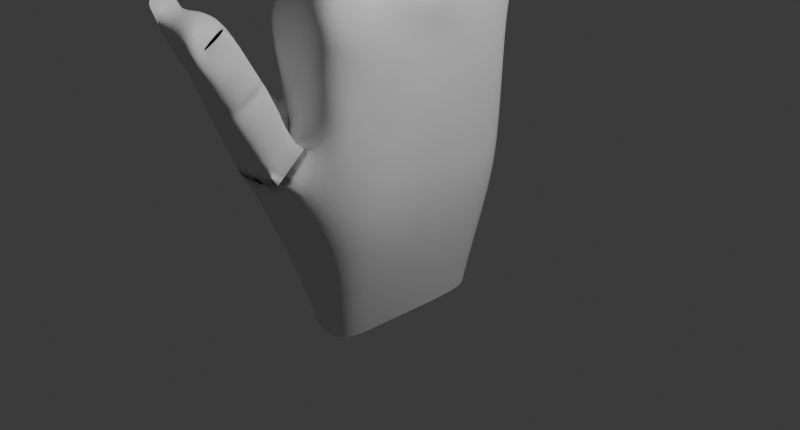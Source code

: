 # Source: Hand1.blend  (saved by Blender 4.5.90; exported with 4.5.12 LTS)
import bpy
from mathutils import Matrix  # noqa: F401  (used for matrix-valued properties, if any)

bpy.ops.wm.read_factory_settings(use_empty=True)
scene = bpy.context.scene
scene.name = 'Scene'

# ---- collections
col_collection = bpy.data.collections.new('Collection'); scene.collection.children.link(col_collection)

# ---- materials (node trees are filled in below, after node groups)
mat_material = bpy.data.materials.new('Material')
mat_material.alpha_threshold = 0.0
mat_material.roughness = 0.5
mat_material.line_color = (0.0, 0.0, 0.0, 1.0)

# ---- material node trees
mat_material.use_nodes = True; mat_material.node_tree.nodes.clear()
_N = mat_material.node_tree.nodes; _L = mat_material.node_tree.links
n0 = _N.new('ShaderNodeOutputMaterial'); n0.name = 'Material Output'; n0.location = (200, 100)
n1 = _N.new('ShaderNodeBsdfPrincipled'); n1.name = 'Principled BSDF'; n1.location = (-200, 100)
n1.inputs[3].default_value = 1.45
_L.new(n1.outputs[0], n0.inputs[0])
n0.is_active_output = True

# ---- world
world_world = bpy.data.worlds.new('World'); scene.world = world_world
world_world.use_nodes = True; world_world.node_tree.nodes.clear()
_N = world_world.node_tree.nodes; _L = world_world.node_tree.links
n0 = _N.new('ShaderNodeOutputWorld'); n0.name = 'World Output'; n0.location = (200, 100)
n1 = _N.new('ShaderNodeBackground'); n1.name = 'Background'; n1.location = (-200, 100)
n1.inputs[0].default_value = (0.05088, 0.05088, 0.05088, 1.0)
_L.new(n1.outputs[0], n0.inputs[0])
n0.is_active_output = True
world_world.color = (0.05088, 0.05088, 0.05088)
world_world.sun_shadow_jitter_overblur = 0.0

# ---- cameras
cam_camera = bpy.data.cameras.new('Camera')
cam_camera.clip_end = 100.0
cam_camera.ortho_scale = 7.314

# ---- lights
light_light = bpy.data.lights.new('Light', 'POINT')
light_light.energy = 1000.0
light_light.shadow_soft_size = 0.1

# ---- meshes
me_cube = bpy.data.meshes.new('Cube')
me_cube.from_pydata([(1.378, 1.261, 1.161), (1.226, 1.194, -1.111), (1.294, -1.206, 1.111), (1.42, -1.109, -1.157), (-1.204, 1.21, 1.055), (-1.233, 1.072, -1.136), (-1.36, -1.321, 1.11), (-1.219, -1.411, -1.214), (-1.563, 0.5162, -1.102), (-1.565, -0.09624, -1.183), (-1.57, -0.7133, -1.196), (1.556, 0.624, 1.156), (1.79, -0.02675, 1.212), (1.453, -0.6456, 1.195), (-1.061, -0.6187, 1.235), (-1.289, -0.008148, 1.235), (-1.283, 0.6073, 1.221), (1.722, -0.5945, -1.14), (1.403, 0.01145, -1.16), (1.386, 0.6105, -1.142), (1.286, 1.308, 0.676), (1.135, 1.34, 0.03865), (1.151, 1.303, -0.4247), (-1.391, -1.136, -0.5101), (-1.29, -1.223, 0.3486), (-1.332, -1.336, 0.589), (1.204, -1.163, 0.5797), (1.654, -1.106, -0.004908), (1.427, -1.123, -0.5935), (-1.145, 1.291, 0.5848), (-1.103, 1.289, 0.004185), (-1.307, 1.255, -0.4936), (1.401, 0.5533, 0.6342), (1.262, 0.6315, 0.01953), (1.263, 0.6299, -0.5642), (1.316, -0.0299, 0.6404), (1.426, 0.01045, 0.03866), (1.426, 0.01357, -0.5757), (1.689, -0.6296, 0.6058), (1.4, -0.6124, 0.02534), (1.676, -0.6136, -0.5716), (-1.484, -0.7354, 0.5761), (-1.577, -0.7277, 0.03933), (-1.59, -0.7344, -0.6101), (-1.492, -0.04144, 0.689), (-1.584, -0.07025, 0.07248), (-1.659, -0.07143, -0.5429), (-1.471, 0.5887, 0.6485), (-1.555, 0.5629, 0.05269), (-1.631, 0.5145, -0.5403), (-0.2021, 1.162, -1.145), (-0.02378, -1.258, 1.095), (0.0516, -1.159, -1.146), (-0.1733, 1.241, 1.153), (0.07393, 0.6133, 1.219), (-0.1069, 0.01028, 1.191), (0.2301, -0.6536, 1.29), (-0.1405, 1.181, -0.549), (-0.1445, 1.177, 0.03166), (-0.1115, 1.27, 0.6198), (0.005006, -1.18, 0.02855), (-0.007499, -1.19, 0.6134), (0.5052, 0.8317, -2.237), (0.5462, -0.8956, -2.317), (-1.49, 0.8554, -2.194), (-1.753, -0.799, -2.188), (-1.865, 0.5171, -2.186), (-1.875, -0.03788, -2.184), (-1.885, -0.6572, -2.215), (0.6495, -0.4565, -2.292), (0.7231, 0.1693, -2.3), (0.7486, 0.7671, -2.293), (-0.5878, 0.9087, -2.254), (-0.5925, -0.9645, -2.288), (0.202, -0.6734, 1.308), (-0.8341, -0.7609, 1.324), (-0.8348, -1.158, 1.306), (-0.0348, -1.282, 1.308), (1.091, -1.11, 1.368), (1.124, -0.7242, 1.395), (-0.3229, -0.7934, 3.786), (-0.6379, -0.8588, 3.818), (-0.63, -1.21, 3.803), (-0.2843, -1.31, 3.76), (0.6802, -1.201, 3.61), (0.6856, -0.821, 3.626), (-0.07246, -0.7246, 3.077), (-0.0703, -0.7273, 3.007), (-0.06987, -0.7193, 3.045), (-0.8193, -0.8157, 3.024), (-0.8189, -0.8132, 3.061), (-0.7063, -0.8053, 3.032), (0.6271, -0.8056, 3.056), (0.8975, -0.778, 3.021), (0.5168, -0.7962, 3.041), (-0.07385, -1.294, 3.065), (-0.07174, -1.287, 2.994), (-0.07214, -1.296, 3.032), (0.9294, -1.176, 3.005), (0.6444, -1.198, 3.042), (0.6908, -1.192, 3.023), (-0.8185, -1.169, 3.012), (-0.8179, -1.173, 3.049), (-0.7056, -1.18, 3.019), (-0.06389, -0.6703, 2.368), (-0.04463, -0.6484, 2.263), (-0.04233, -0.6918, 2.309), (-0.8229, -0.7843, 2.279), (-0.8005, -0.7966, 2.355), (-0.7152, -0.7943, 2.305), (0.9888, -0.7478, 2.364), (0.8796, -0.7595, 2.259), (0.7839, -0.7546, 2.315), (-0.06999, -1.31, 2.329), (-0.05028, -1.298, 2.235), (-0.09045, -1.257, 2.275), (0.9113, -1.156, 2.248), (0.8775, -1.157, 2.353), (0.6721, -1.163, 2.305), (-0.8241, -1.161, 2.257), (-0.8006, -1.153, 2.335), (-0.7339, -1.162, 2.313), (-0.06056, -1.295, 3.206), (-0.07896, -1.262, 3.152), (0.7793, -1.19, 3.215), (0.65, -1.203, 3.149), (-0.8257, -1.167, 3.172), (-0.6073, -1.185, 3.24), (-0.6016, -0.8256, 3.256), (-0.8207, -0.8373, 3.185), (0.7564, -0.7934, 3.172), (0.7852, -0.7908, 3.231), (-0.05801, -0.7359, 3.175), (-0.04553, -0.738, 3.23), (-0.9472, -0.8444, 3.917), (-0.9518, -1.165, 3.904), (-0.8956, -1.131, 3.324), (-0.8915, -0.8227, 3.337), (-0.6749, -0.8909, 3.912), (-0.6739, -1.189, 3.902), (-0.8981, -0.8889, 4.01), (-0.9036, -1.19, 3.997), (0.2977, -0.02833, 1.245), (-0.8655, -0.1029, 1.311), (-0.8318, -0.4805, 1.337), (0.03919, -0.5678, 1.331), (1.042, -0.5695, 1.392), (1.034, -0.1342, 1.387), (-0.1794, -0.0289, 4.024), (-0.6791, -0.1182, 4.045), (-0.7732, -0.4807, 4.056), (-0.1805, -0.5696, 4.018), (0.7041, -0.5283, 3.833), (0.7037, -0.1313, 3.834), (-0.04971, -0.004443, 3.139), (-0.04751, -0.01003, 3.065), (-0.04724, -0.0001921, 3.104), (-0.8257, -0.1416, 3.078), (-0.8253, -0.1375, 3.117), (-0.7077, -0.1301, 3.087), (0.7172, -0.09009, 3.121), (0.9029, -0.1219, 3.077), (0.6026, -0.08147, 3.102), (-0.0571, -0.5754, 3.148), (-0.05493, -0.5708, 3.075), (-0.05459, -0.579, 3.114), (0.9032, -0.5425, 3.078), (0.7174, -0.5047, 3.122), (0.6037, -0.5133, 3.102), (-0.8344, -0.4489, 3.088), (-0.8334, -0.4517, 3.126), (-0.7162, -0.4596, 3.097), (-0.04373, 0.02525, 2.404), (-0.03498, 0.03037, 2.256), (-0.01137, -0.04935, 2.331), (-0.8129, -0.1046, 2.277), (-0.8089, -0.1074, 2.396), (-0.7152, -0.1311, 2.339), (0.9085, -0.1272, 2.386), (1.033, -0.1346, 2.298), (0.6405, -0.09363, 2.341), (-0.03706, -0.5909, 2.405), (-0.03674, -0.5955, 2.27), (-0.05103, -0.5727, 2.344), (1.035, -0.5585, 2.298), (0.9085, -0.5464, 2.387), (0.6404, -0.5115, 2.342), (-0.8064, -0.4419, 2.292), (-0.8066, -0.4395, 2.396), (-0.7178, -0.4408, 2.345), (-0.02915, -0.6073, 3.298), (-0.04066, -0.6049, 3.24), (0.8592, -0.5334, 3.295), (0.7263, -0.5041, 3.232), (-0.8274, -0.4764, 3.256), (-0.6011, -0.4843, 3.33), (-0.6009, -0.1103, 3.331), (-0.832, -0.1107, 3.256), (0.7259, -0.0893, 3.232), (0.8589, -0.1171, 3.296), (-0.04606, 0.02446, 3.24), (-0.03457, 0.02429, 3.3), (-1.067, -0.1323, 4.053), (-1.067, -0.4667, 4.053), (-0.915, -0.4579, 3.389), (-0.915, -0.1365, 3.39), (-0.7645, -0.1376, 4.091), (-0.7645, -0.4517, 4.09), (-1.006, -0.1424, 4.175), (-1.006, -0.4549, 4.176), (-0.006782, 0.6297, 1.359), (-0.7549, 0.5155, 1.351), (-0.7775, 0.1779, 1.368), (0.002754, 0.05751, 1.369), (1.061, 0.09585, 1.374), (1.183, 0.4845, 1.357), (-0.04576, 0.6325, 3.709), (-0.4421, 0.5362, 3.725), (-0.4209, 0.2121, 3.725), (-0.04609, 0.1301, 3.712), (0.7617, 0.1628, 3.539), (0.7608, 0.5313, 3.533), (-0.02638, 0.6721, 3.018), (-0.02555, 0.6657, 2.95), (-0.02471, 0.6755, 2.986), (-0.7475, 0.5436, 2.965), (-0.7465, 0.5481, 3.001), (-0.6383, 0.5543, 2.973), (0.6866, 0.5649, 2.993), (0.8714, 0.534, 2.949), (0.5798, 0.5728, 2.977), (-0.02177, 0.0967, 3.028), (-0.02091, 0.0999, 2.96), (-0.02001, 0.09287, 2.996), (0.8722, 0.1435, 2.956), (0.6873, 0.1806, 3.001), (0.5814, 0.1721, 2.983), (-0.7444, 0.2134, 2.971), (-0.7431, 0.2114, 3.007), (-0.635, 0.2037, 2.979), (-0.0467, 0.6713, 2.317), (-0.0157, 0.6887, 2.22), (0.004073, 0.6659, 2.294), (-0.7452, 0.5605, 2.237), (-0.7398, 0.561, 2.348), (-0.657, 0.5605, 2.299), (0.8643, 0.5185, 2.308), (1.084, 0.5119, 2.208), (0.6015, 0.5499, 2.27), (-0.02761, 0.08861, 2.333), (-0.001957, 0.08438, 2.231), (-0.006112, 0.1052, 2.311), (1.083, 0.1159, 2.22), (0.8649, 0.1295, 2.315), (0.6021, 0.1623, 2.278), (-0.7203, 0.2118, 2.26), (-0.7212, 0.2179, 2.361), (-0.6384, 0.2158, 2.312), (-0.003336, 0.09433, 3.164), (-0.01604, 0.09589, 3.112), (0.8484, 0.1523, 3.157), (0.6979, 0.1828, 3.103), (-0.7458, 0.2151, 3.126), (-0.533, 0.2022, 3.192), (-0.5368, 0.5647, 3.188), (-0.7495, 0.5494, 3.121), (0.697, 0.5674, 3.097), (0.8475, 0.5392, 3.152), (-0.02064, 0.6746, 3.103), (-0.007896, 0.6755, 3.157), (-0.8641, 0.5359, 3.806), (-0.8638, 0.2261, 3.81), (-0.8224, 0.2276, 3.249), (-0.8264, 0.5412, 3.245), (-0.6771, 0.5241, 3.853), (-0.6765, 0.2355, 3.858), (-0.8017, 0.5292, 3.92), (-0.8016, 0.2377, 3.924), (0.1272, 1.247, 1.2), (-0.5239, 1.147, 1.207), (-0.5225, 0.7973, 1.22), (0.1498, 0.7268, 1.252), (1.138, 0.707, 1.213), (1.064, 1.053, 1.172), (0.182, 1.393, 3.099), (-0.1183, 1.33, 3.111), (-0.1169, 1.032, 3.136), (0.1841, 0.955, 3.133), (0.9012, 0.9626, 2.977), (0.8987, 1.283, 2.949), (0.2692, 1.356, 2.51), (0.2706, 1.344, 2.449), (0.2712, 1.354, 2.476), (-0.3605, 1.238, 2.468), (-0.3598, 1.244, 2.5), (-0.2657, 1.248, 2.475), (0.8915, 1.268, 2.491), (0.9465, 1.263, 2.449), (0.6477, 1.267, 2.621), (0.2725, 0.8654, 2.551), (0.2743, 0.864, 2.492), (0.2746, 0.8601, 2.525), (0.9487, 0.9206, 2.48), (0.8947, 0.938, 2.522), (0.6502, 0.9125, 2.653), (-0.3593, 0.9634, 2.493), (-0.3587, 0.9641, 2.525), (-0.2642, 0.9558, 2.502), (0.1033, 1.326, 2.037), (0.07544, 1.319, 1.902), (0.1174, 1.306, 1.987), (-0.5685, 1.229, 1.908), (-0.517, 1.217, 2.039), (-0.4453, 1.214, 1.998), (0.8025, 1.193, 2.033), (1.098, 1.135, 1.926), (0.6777, 1.199, 2.006), (0.1292, 0.8002, 2.088), (0.131, 0.7838, 1.967), (0.118, 0.8104, 2.038), (1.023, 0.7912, 1.958), (0.8046, 0.8553, 2.064), (0.6807, 0.8615, 2.035), (-0.4925, 0.8974, 1.99), (-0.4925, 0.9067, 2.071), (-0.4206, 0.902, 2.031), (0.2861, 0.872, 2.671), (0.1281, 0.8552, 2.766), (0.9826, 0.9293, 2.644), (0.9007, 0.946, 2.612), (-0.3621, 0.9742, 2.628), (-0.1777, 0.9677, 2.687), (-0.1796, 1.27, 2.661), (-0.3642, 1.253, 2.604), (0.8975, 1.281, 2.583), (0.9804, 1.267, 2.615), (0.2726, 1.362, 2.582), (0.283, 1.366, 2.628), (-0.4784, 1.297, 3.201), (-0.4764, 1.027, 3.225), (-0.4316, 0.9934, 2.735), (-0.4334, 1.253, 2.712), (-0.3211, 1.273, 3.248), (-0.319, 1.022, 3.271), (-0.4256, 1.299, 3.3), (-0.4232, 1.044, 3.323), (-1.247, -1.654, -0.4078), (-1.861, -1.594, -0.4425), (-2.056, -1.236, -0.1668), (-0.9279, -1.156, 0.2542), (-0.09864, -1.326, -0.1963), (0.3033, -1.249, -0.139), (0.5944, -1.616, -0.3569), (-0.2423, -1.643, -0.4107), (-0.7272, -2.465, 1.194), (-1.044, -2.469, 1.328), (-1.485, -2.076, 1.272), (-0.7291, -1.945, 1.342), (-0.2028, -1.921, 1.126), (0.1316, -1.961, 1.094), (0.1085, -2.298, 0.9007), (0.1358, -2.42, 1.159), (0.2692, -1.62, 0.5855), (0.2477, -1.543, 0.4297), (-0.05645, -1.624, 0.5204), (-0.1778, -1.509, 0.4475), (-0.1188, -1.615, 0.5929), (-0.1567, -1.545, 0.5404), (-1.169, -1.574, 0.6054), (-1.391, -1.414, 0.5073), (-1.344, -1.525, 0.5463), (-1.979, -1.611, 0.4215), (-1.924, -1.683, 0.5782), (-1.954, -1.65, 0.5034), (-1.957, -1.905, 0.4812), (-2.013, -1.836, 0.323), (-1.987, -1.872, 0.4064), (-1.368, -1.97, 0.2598), (-1.323, -2.021, 0.4313), (-1.347, -2.008, 0.3467), (0.5024, -2.041, 0.4195), (0.5388, -1.977, 0.2251), (0.4741, -2.011, 0.3445), (-0.4452, -1.971, 0.2389), (-0.3847, -2.042, 0.3991), (-0.4131, -2.009, 0.3243), (0.2589, -1.803, 0.8544), (0.1673, -1.725, 0.6944), (0.5523, -2.093, 0.5567), (0.6597, -2.189, 0.6888), (-0.01708, -1.778, 0.862), (-0.1387, -1.671, 0.724), (-1.079, -1.68, 0.909), (-1.346, -1.592, 0.7673), (-1.526, -1.887, 0.877), (-1.875, -1.741, 0.7103), (-1.419, -2.049, 0.7964), (-1.91, -1.965, 0.6119), (-0.8175, -2.195, 0.6941), (-1.261, -2.1, 0.5552), (-0.2305, -2.189, 0.6722), (-0.3058, -2.17, 0.4847), (-1.045, -2.474, 1.332), (-1.588, -2.174, 1.448), (-1.61, -1.951, 0.9716), (-1.637, -2.117, 0.8916), (-1.159, -2.238, 0.834), (-1.588, -2.295, 1.285), (-1.653, -2.189, 1.464), (-1.785, -1.96, 0.976), (-1.639, -2.128, 0.9125), (-1.166, -2.248, 0.853), (-0.7244, -0.9996, 2.31), (-0.763, 0.3456, 1.362), (-0.8307, -0.3033, 3.084), (-0.6341, 0.3674, 2.979), (-0.8235, -0.9962, 2.267), (-1.185, -0.9707, 1.222), (-0.7156, -0.3076, 2.343), (-1.176, -0.3131, 1.234), (-0.7463, 0.3647, 2.969), (-1.289, 0.3327, 1.226), (-0.2617, 1.112, 2.489), (-0.8087, -0.3078, 2.286), (-0.95, -1.024, 3.909), (-0.6448, 0.3594, 2.307), (-0.3599, 1.107, 2.481), (-0.894, -1.015, 3.331), (-0.7307, 0.3569, 2.251), (-1.068, -0.2972, 4.053), (-0.4325, 1.063, 2.014), (-0.9152, -0.3013, 3.392), (-0.5052, 1.063, 2.056), (-0.5277, 1.052, 1.951), (-0.6025, -1.021, 3.244), (-0.8638, 0.3718, 3.808), (-0.8234, -1.014, 3.18), (-0.36, 1.109, 2.509), (-0.8242, 0.3662, 3.249), (-0.5234, 0.9874, 1.212), (-0.5987, -0.3023, 3.327), (-0.4772, 1.165, 3.212), (-0.9001, -1.027, 4.005), (-0.8292, -0.3023, 3.257), (-0.4325, 1.125, 2.725), (-0.729, 0.3579, 2.356), (-0.5325, 0.372, 3.188), (-1.005, -0.2967, 4.176), (-0.7475, 0.3665, 3.125), (-1.249, 0.9423, 1.099), (-0.7456, 0.365, 3.001), (-0.8335, -0.9776, 1.313), (-0.8192, -1.011, 3.05), (-0.1764, 1.132, 2.671), (-0.8014, 0.3745, 3.923), (-0.7034, -1.014, 3.028), (-0.3633, 1.119, 2.618), (-0.8193, -1.011, 3.018), (-0.8444, -0.314, 1.328), (-0.8076, -0.3074, 2.396), (-0.8305, -0.3032, 3.118), (-0.4276, 1.176, 3.31), (-0.71, -0.3033, 3.095), (-0.8006, -0.9983, 2.343), (-1.223, -0.9989, 0.8807), (-1.322, -0.3361, 0.9084), (-1.264, 0.9258, 0.9128), (-1.339, 0.3246, 0.9015), (0.9245, -0.9868, 2.356), (0.9153, -1.002, 3.016), (0.6871, 0.3567, 2.997), (0.8603, -0.2992, 3.296), (0.7184, -0.9844, 2.309), (-0.6781, 0.3732, 3.854), (1.083, 0.3423, 2.216), (0.7259, -0.2998, 3.232), (0.9091, -0.3021, 2.385), (0.6805, -1.018, 3.618), (0.9034, -0.2999, 3.081), (1.132, 0.3255, 1.364), (0.8918, 1.078, 2.51), (0.8496, 0.3602, 3.153), (0.8974, -0.9837, 2.253), (1.103, -0.9614, 1.378), (0.6971, 0.3588, 3.101), (0.8651, 0.3441, 2.31), (0.8721, 0.3563, 2.956), (1.453, 0.9392, 1.14), (0.9831, 1.091, 2.631), (1.033, -0.3023, 2.3), (-0.6348, -1.022, 3.811), (1.365, -0.9561, 1.149), (0.6768, 1.025, 2.019), (1.657, -0.3055, 1.202), (0.9497, 1.073, 2.468), (-0.3216, 1.159, 3.256), (1.628, 0.2964, 1.192), (1.037, -0.3055, 1.387), (-0.7256, -0.297, 4.05), (-0.3063, -1.021, 3.774), (-0.117, 1.145, 3.126), (0.1829, 1.144, 3.117), (1.072, 1.017, 1.94), (0.7023, -0.2977, 3.834), (0.599, 0.3431, 2.272), (-0.18, -0.2972, 4.02), (0.7592, 0.3672, 3.536), (0.5994, -0.3, 3.102), (0.577, 0.3568, 2.98), (-0.04609, 0.3705, 3.71), (-0.4307, 0.3708, 3.725), (0.898, 1.127, 2.963), (-0.4208, 1.167, 3.314), (0.6338, -1.004, 3.049), (-0.6762, -1.025, 3.907), (0.6374, -0.3027, 2.34), (0.608, -1.003, 3.029), (1.091, 0.934, 1.186), (0.7174, -0.3003, 3.121), (0.7833, -1.008, 3.223), (0.8035, 1.028, 2.048), (-0.766, -0.2968, 4.089), (0.8988, 1.088, 2.6), (0.7013, -1.006, 3.159), (1.448, -0.9515, 0.924), (1.42, 0.9259, 0.9066), (1.581, 0.2813, 0.9192), (1.419, -0.322, 0.9152), (1.54, -0.01927, 0.9148), (-1.324, -0.01367, 0.9074), (-0.1424, 1.266, 0.8139), (-1.172, 1.311, 0.8522), (1.318, 1.298, 0.9206), (-1.347, -1.328, 0.8636), (-0.01574, -1.225, 0.8579), (1.251, -1.185, 0.8566), (-1.022, -2.475, 1.408), (-1.029, -2.474, 1.338), (-1.572, -2.174, 1.455), (-1.637, -2.19, 1.47)], [], [(61, 534, 533, 25), (47, 466, 531, 29), (8, 5, 64, 66), (38, 524, 535, 26), (59, 530, 532, 20), (20, 532, 525, 32), (32, 526, 528, 35), (35, 528, 527, 38), (18, 17, 69, 70), (3, 52, 73, 63), (5, 50, 72, 64), (25, 533, 464, 41), (41, 465, 529, 44), (44, 529, 467, 47), (0, 53, 278, 283), (11, 54, 210, 215), (12, 55, 142, 147), (9, 46, 49, 8), (46, 45, 48, 49), (45, 44, 47, 48), (10, 43, 46, 9), (43, 42, 45, 46), (42, 41, 44, 45), (7, 23, 43, 10), (23, 24, 42, 43), (24, 25, 41, 42), (18, 37, 40, 17), (37, 36, 39, 40), (36, 35, 38, 39), (19, 34, 37, 18), (34, 33, 36, 37), (33, 32, 35, 36), (1, 22, 34, 19), (22, 21, 33, 34), (21, 20, 32, 33), (50, 57, 22, 1), (57, 58, 21, 22), (58, 59, 20, 21), (17, 40, 28, 3), (40, 39, 27, 28), (39, 38, 26, 27), (8, 49, 31, 5), (49, 48, 30, 31), (48, 47, 29, 30), (60, 61, 25, 24), (27, 26, 61, 60), (30, 29, 59, 58), (31, 30, 58, 57), (5, 31, 57, 50), (13, 493, 497, 146), (12, 496, 479, 214), (11, 487, 517, 282), (1, 19, 71, 62), (50, 1, 62, 72), (17, 3, 63, 69), (29, 531, 530, 59), (10, 9, 67, 68), (26, 535, 534, 61), (19, 18, 70, 71), (52, 7, 65, 73), (9, 8, 66, 67), (7, 10, 68, 65), (102, 103, 97, 95), (103, 101, 96, 97), (99, 100, 516, 513), (100, 98, 469, 516), (90, 91, 455, 452), (91, 89, 457, 455), (95, 97, 100, 99), (97, 96, 98, 100), (92, 94, 88, 86), (94, 93, 87, 88), (86, 88, 91, 90), (88, 87, 89, 91), (120, 121, 115, 113), (121, 119, 114, 115), (117, 118, 472, 468), (118, 116, 482, 472), (108, 109, 412, 463), (109, 107, 416, 412), (113, 115, 118, 117), (115, 114, 116, 118), (110, 112, 106, 104), (112, 111, 105, 106), (104, 106, 109, 108), (106, 105, 107, 109), (75, 107, 105, 74), (108, 89, 87, 104), (74, 105, 111, 79), (104, 87, 93, 110), (76, 119, 416, 451), (120, 101, 457, 463), (79, 111, 482, 483), (110, 93, 469, 468), (78, 116, 114, 77), (117, 98, 96, 113), (77, 114, 119, 76), (113, 96, 101, 120), (133, 132, 129, 128), (127, 126, 123, 122), (122, 123, 125, 124), (128, 129, 436, 434), (131, 130, 132, 133), (124, 125, 523, 519), (122, 83, 82, 127), (99, 125, 123, 95), (124, 84, 83, 122), (95, 123, 126, 102), (92, 130, 523, 513), (131, 85, 477, 519), (81, 128, 137, 134), (102, 126, 436, 452), (128, 81, 80, 133), (90, 129, 132, 86), (86, 132, 130, 92), (133, 80, 85, 131), (81, 490, 499, 80), (84, 477, 499, 83), (136, 135, 424, 427), (135, 82, 139, 141), (128, 434, 427, 137), (127, 82, 135, 136), (139, 514, 442, 141), (82, 490, 514, 139), (134, 424, 442, 140), (81, 134, 140, 138), (170, 171, 165, 163), (171, 169, 164, 165), (167, 168, 507, 518), (168, 166, 478, 507), (158, 159, 462, 460), (159, 157, 414, 462), (163, 165, 168, 167), (165, 164, 166, 168), (160, 162, 156, 154), (162, 161, 155, 156), (154, 156, 159, 158), (156, 155, 157, 159), (188, 189, 183, 181), (189, 187, 182, 183), (185, 186, 515, 476), (186, 184, 489, 515), (176, 177, 418, 459), (177, 175, 423, 418), (181, 183, 186, 185), (183, 182, 184, 186), (178, 180, 174, 172), (180, 179, 173, 174), (172, 174, 177, 176), (174, 173, 175, 177), (143, 175, 173, 142), (176, 157, 155, 172), (142, 173, 179, 147), (172, 155, 161, 178), (144, 187, 423, 458), (188, 169, 414, 459), (147, 179, 489, 497), (178, 161, 478, 476), (146, 184, 182, 145), (185, 166, 164, 181), (145, 182, 187, 144), (181, 164, 169, 188), (201, 200, 197, 196), (195, 194, 191, 190), (190, 191, 193, 192), (196, 197, 443, 440), (199, 198, 200, 201), (192, 193, 475, 471), (190, 151, 150, 195), (167, 193, 191, 163), (192, 152, 151, 190), (163, 191, 194, 170), (160, 198, 475, 518), (199, 153, 503, 471), (149, 196, 205, 202), (170, 194, 443, 460), (196, 149, 148, 201), (158, 197, 200, 154), (154, 200, 198, 160), (201, 148, 153, 199), (149, 498, 505, 148), (152, 503, 505, 151), (204, 203, 429, 431), (203, 150, 207, 209), (196, 440, 431, 205), (195, 150, 203, 204), (207, 521, 447, 209), (150, 498, 521, 207), (202, 429, 447, 208), (149, 202, 208, 206), (238, 239, 233, 231), (239, 237, 232, 233), (235, 236, 508, 470), (236, 234, 486, 508), (226, 227, 415, 450), (227, 225, 420, 415), (231, 233, 236, 235), (233, 232, 234, 236), (228, 230, 224, 222), (230, 229, 223, 224), (222, 224, 227, 226), (224, 223, 225, 227), (256, 257, 251, 249), (257, 255, 250, 251), (253, 254, 504, 485), (254, 252, 474, 504), (244, 245, 425, 445), (245, 243, 428, 425), (249, 251, 254, 253), (251, 250, 252, 254), (246, 248, 242, 240), (248, 247, 241, 242), (240, 242, 245, 244), (242, 241, 243, 245), (211, 243, 241, 210), (244, 225, 223, 240), (210, 241, 247, 215), (240, 223, 229, 246), (212, 255, 428, 413), (256, 237, 420, 445), (215, 247, 474, 479), (246, 229, 486, 485), (214, 252, 250, 213), (253, 234, 232, 249), (213, 250, 255, 212), (249, 232, 237, 256), (269, 268, 265, 264), (263, 262, 259, 258), (258, 259, 261, 260), (264, 265, 448, 446), (267, 266, 268, 269), (260, 261, 484, 481), (258, 219, 218, 263), (235, 261, 259, 231), (260, 220, 219, 258), (231, 259, 262, 238), (228, 266, 484, 470), (267, 221, 506, 481), (217, 264, 273, 270), (238, 262, 448, 450), (264, 217, 216, 269), (226, 265, 268, 222), (222, 268, 266, 228), (269, 216, 221, 267), (217, 510, 509, 216), (220, 506, 509, 219), (272, 271, 435, 438), (271, 218, 275, 277), (264, 446, 438, 273), (263, 218, 271, 272), (275, 473, 454, 277), (218, 510, 473, 275), (270, 435, 454, 276), (217, 270, 276, 274), (306, 307, 301, 299), (307, 305, 300, 301), (303, 304, 298, 296, 480), (304, 302, 494, 297, 298), (294, 295, 422, 437), (295, 293, 426, 422), (299, 301, 304, 303), (301, 300, 302, 304), (296, 298, 292, 290), (298, 297, 291, 292), (290, 292, 295, 294), (292, 291, 293, 295), (324, 325, 319, 317), (325, 323, 318, 319), (321, 322, 492, 520), (322, 320, 502, 492), (312, 313, 430, 432), (313, 311, 433, 430), (317, 319, 322, 321), (319, 318, 320, 322), (314, 316, 310, 308), (316, 315, 309, 310), (308, 310, 313, 312), (310, 309, 311, 313), (279, 311, 309, 278), (312, 293, 291, 308), (278, 309, 315, 283), (308, 291, 297, 314), (280, 323, 433, 439), (324, 305, 426, 432), (283, 315, 502, 517), (314, 297, 494, 520), (282, 320, 318, 281), (321, 302, 300, 317), (281, 318, 323, 280), (317, 300, 305, 324), (337, 336, 333, 332), (331, 330, 327, 326), (326, 327, 329, 328), (332, 333, 456, 453), (335, 334, 336, 337), (328, 329, 522, 488), (326, 287, 286, 331), (303, 329, 327, 299), (328, 288, 287, 326), (299, 327, 330, 306), (296, 334, 522, 480), (335, 289, 511, 488), (285, 332, 341, 338), (306, 330, 456, 437), (332, 285, 284, 337), (294, 333, 336, 290), (290, 336, 334, 296), (337, 284, 289, 335), (285, 500, 501, 284), (288, 511, 501, 287), (340, 339, 441, 444), (339, 286, 343, 345), (332, 453, 444, 341), (331, 286, 339, 340), (343, 495, 512, 345), (286, 500, 495, 343), (338, 441, 461, 344), (285, 338, 344, 342), (2, 491, 483, 78), (51, 2, 78, 77), (6, 51, 77, 76), (14, 417, 451, 75), (56, 14, 75, 74), (13, 56, 74, 79), (55, 15, 61, 142), (15, 419, 458, 143), (143, 15, 55, 142), (14, 56, 145, 144), (56, 13, 146, 145), (54, 16, 211, 210), (16, 421, 413, 211), (55, 212, 15, 143), (214, 213, 142, 12), (53, 4, 279, 278), (4, 449, 439, 279), (211, 281, 280, 16), (11, 282, 210, 215), (384, 380, 382, 385), (385, 382, 381, 383), (378, 384, 385, 379), (379, 385, 383, 377), (372, 374, 376, 373), (373, 376, 375, 371), (366, 368, 370, 367), (367, 370, 369, 365), (380, 362, 364, 382), (382, 364, 363, 381), (374, 378, 379, 376), (376, 379, 377, 375), (368, 372, 373, 370), (370, 373, 371, 369), (362, 366, 367, 364), (364, 367, 365, 363), (386, 389, 360, 359), (350, 351, 363, 365), (390, 386, 359, 358), (351, 352, 381, 363), (392, 390, 358, 357), (349, 350, 365, 369), (348, 349, 369, 371), (394, 392, 357, 356), (356, 354, 402, 403), (347, 348, 371, 375), (346, 347, 375, 377), (396, 394, 404, 405), (400, 398, 354, 361), (353, 346, 377, 383), (389, 400, 361, 360), (352, 353, 383, 381), (380, 384, 401, 388), (388, 401, 400, 389), (384, 378, 399, 401), (401, 399, 398, 400), (378, 374, 397, 399), (399, 397, 396, 398), (374, 372, 395, 397), (397, 395, 394, 396), (372, 368, 393, 395), (395, 393, 392, 394), (368, 366, 391, 393), (393, 391, 390, 392), (366, 362, 387, 391), (391, 387, 386, 390), (362, 380, 388, 387), (387, 388, 389, 386), (354, 398, 406, 402), (361, 354, 356, 357), (357, 358, 360, 361), (404, 403, 408, 409), (402, 406, 411, 355), (405, 404, 409, 410), (398, 396, 405, 406), (394, 356, 403, 404), (410, 409, 408, 407), (411, 410, 407, 355), (407, 408, 355), (355, 408, 539, 536), (406, 405, 410, 411), (353, 346, 52, 3), (346, 347, 7, 52), (347, 348, 23, 7), (348, 349, 24, 23), (349, 350, 60, 24), (350, 351, 27, 60), (351, 352, 28, 27), (352, 353, 3, 28), (353, 349, 348, 347, 346), (460, 462, 171, 170), (462, 414, 169, 171), (446, 448, 262, 263), (445, 425, 257, 256), (461, 441, 339, 345, 512), (425, 428, 255, 257), (439, 433, 311, 279), (438, 435, 270, 273), (432, 426, 293, 312), (434, 436, 126, 127), (451, 417, 6, 76), (460, 443, 197, 158), (452, 455, 103, 102), (455, 457, 101, 103), (458, 419, 14, 144), (459, 418, 189, 188), (454, 435, 271, 277), (418, 423, 187, 189), (415, 420, 237, 239), (413, 428, 243, 211), (431, 429, 202, 205), (445, 420, 225, 244), (453, 456, 330, 331), (413, 421, 15, 212), (431, 440, 195, 204), (437, 422, 307, 306), (444, 453, 331, 340), (422, 426, 305, 307), (439, 449, 16, 280), (463, 412, 121, 120), (447, 429, 203, 209), (412, 416, 119, 121), (458, 423, 175, 143), (427, 424, 134, 137), (459, 414, 157, 176), (438, 446, 263, 272), (427, 434, 127, 136), (41, 464, 417, 14), (450, 415, 239, 238), (419, 465, 41, 14), (449, 466, 47, 16), (47, 467, 421, 16), (432, 430, 325, 324), (442, 424, 135, 141), (430, 433, 323, 325), (452, 436, 129, 90), (451, 416, 107, 75), (444, 441, 338, 341), (463, 457, 89, 108), (440, 443, 194, 195), (437, 456, 333, 294), (450, 448, 265, 226), (470, 508, 230, 228), (497, 489, 184, 146), (508, 486, 229, 230), (476, 478, 166, 185), (481, 484, 266, 267), (520, 492, 316, 314), (442, 514, 138, 140), (492, 502, 315, 316), (514, 490, 81, 138), (479, 496, 11, 215), (517, 487, 0, 283), (501, 500, 286, 287), (501, 511, 289, 284), (470, 484, 261, 235), (495, 500, 285, 342), (481, 506, 220, 260), (518, 507, 162, 160), (483, 482, 116, 78), (507, 478, 161, 162), (468, 469, 98, 117), (471, 475, 198, 199), (485, 504, 248, 246), (512, 495, 342, 344, 461), (504, 474, 247, 248), (468, 472, 112, 110), (509, 510, 218, 219), (483, 491, 13, 79), (518, 475, 193, 167), (471, 503, 152, 192), (513, 516, 94, 92), (517, 502, 320, 282), (516, 469, 93, 94), (520, 494, 302, 321), (519, 523, 130, 131), (476, 515, 180, 178), (454, 473, 274, 276), (515, 489, 179, 180), (473, 510, 217, 274), (497, 493, 12, 147), (505, 498, 150, 151), (505, 503, 153, 148), (513, 523, 125, 99), (519, 477, 84, 124), (509, 506, 221, 216), (479, 474, 252, 214), (485, 486, 234, 253), (488, 522, 334, 335), (491, 524, 38, 13), (447, 521, 206, 208), (472, 482, 111, 112), (521, 498, 149, 206), (32, 525, 487, 11), (496, 526, 32, 11), (499, 490, 82, 83), (38, 527, 493, 13), (499, 477, 85, 80), (480, 522, 329, 303), (488, 511, 288, 328), (527, 528, 12, 493), (528, 526, 496, 12), (529, 465, 419, 15), (467, 529, 15, 421), (530, 531, 4, 53), (525, 532, 0, 487), (532, 530, 53, 0), (531, 466, 449, 4), (534, 535, 2, 51), (533, 534, 51, 6), (464, 533, 6, 417), (535, 524, 491, 2), (538, 537, 536, 539), (403, 402, 537, 538), (402, 355, 536, 537), (408, 403, 538, 539)])
me_cube.polygons.foreach_set('use_smooth', [1, 1, 1, 1, 1, 1, 1, 1, 1, 1, 1, 1, 1, 1, 1, 1, 1, 1, 1, 1, 1, 1, 1, 1, 1, 1, 1, 1, 1, 1, 1, 1, 1, 1, 1, 1, 1, 1, 1, 1, 1, 1, 1, 1, 1, 1, 1, 1, 1, 1, 1, 1, 1, 1, 1, 1, 1, 1, 1, 1, 1, 1, 1, 1, 1, 1, 1, 1, 1, 1, 1, 1, 1, 1, 1, 1, 1, 1, 1, 1, 1, 1, 1, 1, 1, 1, 1, 1, 1, 1, 1, 1, 1, 1, 1, 1, 1, 1, 1, 1, 1, 1, 1, 1, 1, 1, 1, 1, 1, 1, 1, 1, 1, 1, 1, 1, 1, 1, 1, 1, 1, 1, 1, 1, 1, 1, 1, 1, 1, 1, 1, 1, 1, 1, 1, 1, 1, 1, 1, 1, 1, 1, 1, 1, 1, 1, 1, 1, 1, 1, 1, 1, 1, 1, 1, 1, 1, 1, 1, 1, 1, 1, 1, 1, 1, 1, 1, 1, 1, 1, 1, 1, 1, 1, 1, 1, 1, 1, 1, 1, 1, 1, 1, 1, 1, 1, 1, 1, 1, 1, 1, 1, 1, 1, 1, 1, 1, 1, 1, 1, 1, 1, 1, 1, 1, 1, 1, 1, 1, 1, 1, 1, 1, 1, 1, 1, 1, 1, 1, 1, 1, 1, 1, 1, 1, 1, 1, 1, 1, 1, 1, 1, 1, 1, 1, 1, 1, 1, 1, 1, 1, 1, 1, 1, 1, 1, 1, 1, 1, 1, 1, 1, 1, 1, 1, 1, 1, 1, 1, 1, 1, 1, 1, 1, 1, 1, 1, 1, 1, 1, 1, 1, 1, 1, 1, 1, 1, 1, 1, 1, 1, 1, 1, 1, 1, 1, 1, 1, 1, 1, 1, 1, 1, 1, 1, 1, 1, 1, 1, 1, 1, 1, 1, 1, 1, 1, 1, 1, 1, 1, 1, 1, 1, 1, 1, 1, 1, 1, 1, 1, 1, 1, 1, 1, 1, 1, 1, 1, 1, 1, 1, 1, 1, 1, 1, 1, 1, 1, 1, 1, 1, 1, 1, 1, 1, 1, 1, 1, 1, 1, 1, 1, 1, 1, 1, 1, 1, 1, 1, 1, 1, 1, 1, 1, 1, 1, 1, 1, 1, 1, 1, 1, 1, 1, 1, 1, 1, 1, 1, 1, 1, 1, 1, 1, 1, 1, 1, 1, 1, 1, 1, 1, 1, 1, 1, 1, 1, 1, 1, 1, 1, 1, 1, 1, 1, 1, 0, 1, 1, 1, 1, 1, 1, 1, 1, 1, 1, 1, 1, 1, 1, 1, 1, 1, 1, 1, 1, 1, 1, 1, 1, 1, 1, 1, 1, 1, 1, 1, 1, 1, 1, 1, 1, 1, 1, 1, 1, 1, 1, 1, 1, 1, 1, 1, 1, 1, 1, 1, 1, 1, 1, 1, 1, 1, 1, 1, 1, 1, 1, 1, 1, 1, 1, 1, 1, 1, 1, 1, 1, 1, 1, 1, 1, 1, 1, 1, 1, 1, 1, 1, 1, 1, 1, 1, 1, 1, 1, 1, 1, 1, 1, 1, 1, 1, 1, 1, 1, 1, 1, 1, 1, 1, 1, 1, 1, 1, 1, 1, 1, 1, 1, 1, 1, 1, 1, 1, 1, 1, 1, 1, 1, 1, 1])
_uv = me_cube.uv_layers.new(name='UVMap')
_uv.uv.foreach_set('vector', [0.5625, 0.875, 0.5943, 0.875, 0.5954, 1.0, 0.5625, 1.0, 0.5625, 0.1844, 0.6014, 0.2146, 0.5989, 0.25, 0.5625, 0.25, 0.375, 0.1844, 0.375, 0.25, 0.375, 0.25, 0.375, 0.1844, 0.5625, 0.6906, 0.5991, 0.7218, 0.595, 0.75, 0.5625, 0.75, 0.5625, 0.375, 0.5881, 0.375, 0.594, 0.5, 0.5625, 0.5, 0.5625, 0.5, 0.594, 0.5, 0.603, 0.5332, 0.5625, 0.5656, 0.5625, 0.5656, 0.6062, 0.5866, 0.592, 0.6281, 0.5625, 0.6281, 0.5625, 0.6281, 0.592, 0.6281, 0.5931, 0.6554, 0.5625, 0.6906, 0.375, 0.6281, 0.375, 0.6906, 0.375, 0.6906, 0.375, 0.6281, 0.375, 0.75, 0.375, 0.875, 0.375, 0.875, 0.375, 0.75, 0.375, 0.25, 0.375, 0.375, 0.375, 0.375, 0.375, 0.25, 0.5625, 0.0, 0.5954, 0.0, 0.6009, 0.03374, 0.5625, 0.0594, 0.5625, 0.0594, 0.5893, 0.09406, 0.5875, 0.1219, 0.5625, 0.1219, 0.5625, 0.1219, 0.5875, 0.1219, 0.5981, 0.1563, 0.5625, 0.1844, 0.625, 0.5, 0.625, 0.375, 0.0, 0.0, 0.0, 0.0, 0.625, 0.5656, 0.75, 0.5656, 0.0, 0.0, 0.0, 0.0, 0.625, 0.6281, 0.75, 0.6281, 0.0, 0.0, 0.0, 0.0, 0.375, 0.1219, 0.4375, 0.1219, 0.4375, 0.1844, 0.375, 0.1844, 0.4375, 0.1219, 0.5, 0.1219, 0.5, 0.1844, 0.4375, 0.1844, 0.5, 0.1219, 0.5625, 0.1219, 0.5625, 0.1844, 0.5, 0.1844, 0.375, 0.0594, 0.4375, 0.0594, 0.4375, 0.1219, 0.375, 0.1219, 0.4375, 0.0594, 0.5, 0.0594, 0.5, 0.1219, 0.4375, 0.1219, 0.5, 0.0594, 0.5625, 0.0594, 0.5625, 0.1219, 0.5, 0.1219, 0.375, 0.0, 0.4375, 0.0, 0.4375, 0.0594, 0.375, 0.0594, 0.4375, 0.0, 0.5, 0.0, 0.5, 0.0594, 0.4375, 0.0594, 0.5, 0.0, 0.5625, 0.0, 0.5625, 0.0594, 0.5, 0.0594, 0.375, 0.6281, 0.4375, 0.6281, 0.4375, 0.6906, 0.375, 0.6906, 0.4375, 0.6281, 0.5, 0.6281, 0.5, 0.6906, 0.4375, 0.6906, 0.5, 0.6281, 0.5625, 0.6281, 0.5625, 0.6906, 0.5, 0.6906, 0.375, 0.5656, 0.4375, 0.5656, 0.4375, 0.6281, 0.375, 0.6281, 0.4375, 0.5656, 0.5, 0.5656, 0.5, 0.6281, 0.4375, 0.6281, 0.5, 0.5656, 0.5625, 0.5656, 0.5625, 0.6281, 0.5, 0.6281, 0.375, 0.5, 0.4375, 0.5, 0.4375, 0.5656, 0.375, 0.5656, 0.4375, 0.5, 0.5, 0.5, 0.5, 0.5656, 0.4375, 0.5656, 0.5, 0.5, 0.5625, 0.5, 0.5625, 0.5656, 0.5, 0.5656, 0.375, 0.375, 0.4375, 0.375, 0.4375, 0.5, 0.375, 0.5, 0.4375, 0.375, 0.5, 0.375, 0.5, 0.5, 0.4375, 0.5, 0.5, 0.375, 0.5625, 0.375, 0.5625, 0.5, 0.5, 0.5, 0.375, 0.6906, 0.4375, 0.6906, 0.4375, 0.75, 0.375, 0.75, 0.4375, 0.6906, 0.5, 0.6906, 0.5, 0.75, 0.4375, 0.75, 0.5, 0.6906, 0.5625, 0.6906, 0.5625, 0.75, 0.5, 0.75, 0.375, 0.1844, 0.4375, 0.1844, 0.4375, 0.25, 0.375, 0.25, 0.4375, 0.1844, 0.5, 0.1844, 0.5, 0.25, 0.4375, 0.25, 0.5, 0.1844, 0.5625, 0.1844, 0.5625, 0.25, 0.5, 0.25, 0.5, 0.875, 0.5625, 0.875, 0.5625, 1.0, 0.5, 1.0, 0.5, 0.75, 0.5625, 0.75, 0.5625, 0.875, 0.5, 0.875, 0.5, 0.25, 0.5625, 0.25, 0.5625, 0.375, 0.5, 0.375, 0.4375, 0.25, 0.5, 0.25, 0.5, 0.375, 0.4375, 0.375, 0.375, 0.25, 0.4375, 0.25, 0.4375, 0.375, 0.375, 0.375, 0.625, 0.6906, 0.625, 0.6527, 0.0, 0.0, 0.0, 0.0, 0.625, 0.6281, 0.625, 0.584, 0.0, 0.0, 0.0, 0.0, 0.625, 0.5656, 0.625, 0.5295, 0.0, 0.0, 0.0, 0.0, 0.375, 0.5, 0.375, 0.5656, 0.375, 0.5656, 0.375, 0.5, 0.375, 0.375, 0.375, 0.5, 0.375, 0.5, 0.375, 0.375, 0.375, 0.6906, 0.375, 0.75, 0.375, 0.75, 0.375, 0.6906, 0.5625, 0.25, 0.5989, 0.25, 0.5881, 0.375, 0.5625, 0.375, 0.375, 0.0594, 0.375, 0.1219, 0.375, 0.1219, 0.375, 0.0594, 0.5625, 0.75, 0.595, 0.75, 0.5943, 0.875, 0.5625, 0.875, 0.375, 0.5656, 0.375, 0.6281, 0.375, 0.6281, 0.375, 0.5656, 0.375, 0.875, 0.375, 1.0, 0.375, 1.0, 0.375, 0.875, 0.375, 0.1219, 0.375, 0.1844, 0.375, 0.1844, 0.375, 0.1219, 0.375, 0.0, 0.375, 0.0594, 0.375, 0.0594, 0.375, 0.0, 0.0, 0.0, 0.0, 0.0, 0.0, 0.0, 0.0, 0.0, 0.0, 0.0, 0.0, 0.0, 0.0, 0.0, 0.0, 0.0, 0.0, 0.0, 0.0, 0.0, 0.0, 0.0, 0.0, 0.0, 0.0, 0.0, 0.0, 0.0, 0.0, 0.0, 0.0, 0.0, 0.0, 0.0, 0.0, 0.0, 0.0, 0.0, 0.0, 0.0, 0.0, 0.0, 0.0, 0.0, 0.0, 0.0, 0.0, 0.0, 0.0, 0.0, 0.0, 0.0, 0.0, 0.0, 0.0, 0.0, 0.0, 0.0, 0.0, 0.0, 0.0, 0.0, 0.0, 0.0, 0.0, 0.0, 0.0, 0.0, 0.0, 0.0, 0.0, 0.0, 0.0, 0.0, 0.0, 0.0, 0.0, 0.0, 0.0, 0.0, 0.0, 0.0, 0.0, 0.0, 0.0, 0.0, 0.0, 0.0, 0.0, 0.0, 0.0, 0.0, 0.0, 0.0, 0.0, 0.0, 0.0, 0.0, 0.0, 0.0, 0.0, 0.0, 0.0, 0.0, 0.0, 0.0, 0.0, 0.0, 0.0, 0.0, 0.0, 0.0, 0.0, 0.0, 0.0, 0.0, 0.0, 0.0, 0.0, 0.0, 0.0, 0.0, 0.0, 0.0, 0.0, 0.0, 0.0, 0.0, 0.0, 0.0, 0.0, 0.0, 0.0, 0.0, 0.0, 0.0, 0.0, 0.0, 0.0, 0.0, 0.0, 0.0, 0.0, 0.0, 0.0, 0.0, 0.0, 0.0, 0.0, 0.0, 0.0, 0.0, 0.0, 0.0, 0.0, 0.0, 0.0, 0.0, 0.0, 0.0, 0.0, 0.0, 0.0, 0.0, 0.0, 0.0, 0.0, 0.0, 0.0, 0.0, 0.0, 0.0, 0.0, 0.0, 0.0, 0.0, 0.0, 0.0, 0.0, 0.0, 0.0, 0.0, 0.0, 0.0, 0.0, 0.0, 0.0, 0.0, 0.0, 0.0, 0.0, 0.0, 0.0, 0.0, 0.0, 0.0, 0.0, 0.0, 0.0, 0.0, 0.0, 0.0, 0.0, 0.0, 0.0, 0.0, 0.0, 0.0, 0.0, 0.0, 0.0, 0.0, 0.0, 0.0, 0.0, 0.0, 0.0, 0.0, 0.0, 0.0, 0.0, 0.0, 0.0, 0.0, 0.0, 0.0, 0.0, 0.0, 0.0, 0.0, 0.0, 0.0, 0.0, 0.0, 0.0, 0.0, 0.0, 0.0, 0.0, 0.0, 0.0, 0.0, 0.0, 0.0, 0.0, 0.0, 0.0, 0.0, 0.0, 0.0, 0.0, 0.0, 0.0, 0.0, 0.0, 0.0, 0.0, 0.0, 0.0, 0.0, 0.0, 0.0, 0.0, 0.0, 0.0, 0.0, 0.0, 0.0, 0.0, 0.0, 0.0, 0.0, 0.0, 0.0, 0.0, 0.0, 0.0, 0.0, 0.0, 0.0, 0.0, 0.0, 0.0, 0.0, 0.0, 0.0, 0.0, 0.0, 0.0, 0.0, 0.0, 0.0, 0.0, 0.0, 0.0, 0.0, 0.0, 0.0, 0.0, 0.0, 0.0, 0.0, 0.0, 0.0, 0.0, 0.0, 0.0, 0.0, 0.0, 0.0, 0.0, 0.0, 0.0, 0.0, 0.0, 0.0, 0.0, 0.0, 0.0, 0.0, 0.0, 0.0, 0.0, 0.0, 0.0, 0.0, 0.0, 0.0, 0.0, 0.0, 0.0, 0.0, 0.0, 0.0, 0.0, 0.0, 0.0, 0.0, 0.0, 0.0, 0.0, 0.0, 0.0, 0.0, 0.0, 0.0, 0.0, 0.0, 0.0, 0.0, 0.0, 0.0, 0.0, 0.0, 0.0, 0.0, 0.0, 0.0, 0.0, 0.0, 0.0, 0.0, 0.0, 0.0, 0.0, 0.0, 0.0, 0.0, 0.0, 0.0, 0.0, 0.0, 0.0, 0.0, 0.0, 0.0, 0.0, 0.0, 0.0, 0.0, 0.0, 0.0, 0.0, 0.0, 0.0, 0.0, 0.0, 0.0, 0.0, 0.0, 0.0, 0.0, 0.0, 0.0, 0.0, 0.0, 0.0, 0.0, 0.0, 0.0, 0.0, 0.0, 0.0, 0.0, 0.0, 0.0, 0.0, 0.0, 0.0, 0.0, 0.0, 0.0, 0.0, 0.0, 0.0, 0.0, 0.0, 0.0, 0.0, 0.0, 0.0, 0.0, 0.0, 0.0, 0.0, 0.0, 0.0, 0.0, 0.0, 0.0, 0.0, 0.0, 0.0, 0.0, 0.0, 0.0, 0.0, 0.0, 0.0, 0.0, 0.0, 0.0, 0.0, 0.0, 0.0, 0.0, 0.0, 0.0, 0.0, 0.0, 0.0, 0.0, 0.0, 0.0, 0.0, 0.0, 0.0, 0.0, 0.0, 0.0, 0.0, 0.0, 0.0, 0.0, 0.0, 0.0, 0.0, 0.0, 0.0, 0.0, 0.0, 0.0, 0.0, 0.0, 0.0, 0.0, 0.0, 0.0, 0.0, 0.0, 0.0, 0.0, 0.0, 0.0, 0.0, 0.0, 0.0, 0.0, 0.0, 0.0, 0.0, 0.0, 0.0, 0.0, 0.0, 0.0, 0.0, 0.0, 0.0, 0.0, 0.0, 0.0, 0.0, 0.0, 0.0, 0.0, 0.0, 0.0, 0.0, 0.0, 0.0, 0.0, 0.0, 0.0, 0.0, 0.0, 0.0, 0.0, 0.0, 0.0, 0.0, 0.0, 0.0, 0.0, 0.0, 0.0, 0.0, 0.0, 0.0, 0.0, 0.0, 0.0, 0.0, 0.0, 0.0, 0.0, 0.0, 0.0, 0.0, 0.0, 0.0, 0.0, 0.0, 0.0, 0.0, 0.0, 0.0, 0.0, 0.0, 0.0, 0.0, 0.0, 0.0, 0.0, 0.0, 0.0, 0.0, 0.0, 0.0, 0.0, 0.0, 0.0, 0.0, 0.0, 0.0, 0.0, 0.0, 0.0, 0.0, 0.0, 0.0, 0.0, 0.0, 0.0, 0.0, 0.0, 0.0, 0.0, 0.0, 0.0, 0.0, 0.0, 0.0, 0.0, 0.0, 0.0, 0.0, 0.0, 0.0, 0.0, 0.0, 0.0, 0.0, 0.0, 0.0, 0.0, 0.0, 0.0, 0.0, 0.0, 0.0, 0.0, 0.0, 0.0, 0.0, 0.0, 0.0, 0.0, 0.0, 0.0, 0.0, 0.0, 0.0, 0.0, 0.0, 0.0, 0.0, 0.0, 0.0, 0.0, 0.0, 0.0, 0.0, 0.0, 0.0, 0.0, 0.0, 0.0, 0.0, 0.0, 0.0, 0.0, 0.0, 0.0, 0.0, 0.0, 0.0, 0.0, 0.0, 0.0, 0.0, 0.0, 0.0, 0.0, 0.0, 0.0, 0.0, 0.0, 0.0, 0.0, 0.0, 0.0, 0.0, 0.0, 0.0, 0.0, 0.0, 0.0, 0.0, 0.0, 0.0, 0.0, 0.0, 0.0, 0.0, 0.0, 0.0, 0.0, 0.0, 0.0, 0.0, 0.0, 0.0, 0.0, 0.0, 0.0, 0.0, 0.0, 0.0, 0.0, 0.0, 0.0, 0.0, 0.0, 0.0, 0.0, 0.0, 0.0, 0.0, 0.0, 0.0, 0.0, 0.0, 0.0, 0.0, 0.0, 0.0, 0.0, 0.0, 0.0, 0.0, 0.0, 0.0, 0.0, 0.0, 0.0, 0.0, 0.0, 0.0, 0.0, 0.0, 0.0, 0.0, 0.0, 0.0, 0.0, 0.0, 0.0, 0.0, 0.0, 0.0, 0.0, 0.0, 0.0, 0.0, 0.0, 0.0, 0.0, 0.0, 0.0, 0.0, 0.0, 0.0, 0.0, 0.0, 0.0, 0.0, 0.0, 0.0, 0.0, 0.0, 0.0, 0.0, 0.0, 0.0, 0.0, 0.0, 0.0, 0.0, 0.0, 0.0, 0.0, 0.0, 0.0, 0.0, 0.0, 0.0, 0.0, 0.0, 0.0, 0.0, 0.0, 0.0, 0.0, 0.0, 0.0, 0.0, 0.0, 0.0, 0.0, 0.0, 0.0, 0.0, 0.0, 0.0, 0.0, 0.0, 0.0, 0.0, 0.0, 0.0, 0.0, 0.0, 0.0, 0.0, 0.0, 0.0, 0.0, 0.0, 0.0, 0.0, 0.0, 0.0, 0.0, 0.0, 0.0, 0.0, 0.0, 0.0, 0.0, 0.0, 0.0, 0.0, 0.0, 0.0, 0.0, 0.0, 0.0, 0.0, 0.0, 0.0, 0.0, 0.0, 0.0, 0.0, 0.0, 0.0, 0.0, 0.0, 0.0, 0.0, 0.0, 0.0, 0.0, 0.0, 0.0, 0.0, 0.0, 0.0, 0.0, 0.0, 0.0, 0.0, 0.0, 0.0, 0.0, 0.0, 0.0, 0.0, 0.0, 0.0, 0.0, 0.0, 0.0, 0.0, 0.0, 0.0, 0.0, 0.0, 0.0, 0.0, 0.0, 0.0, 0.0, 0.0, 0.0, 0.0, 0.0, 0.0, 0.0, 0.0, 0.0, 0.0, 0.0, 0.0, 0.0, 0.0, 0.0, 0.0, 0.0, 0.0, 0.0, 0.0, 0.0, 0.0, 0.0, 0.0, 0.0, 0.0, 0.0, 0.0, 0.0, 0.0, 0.0, 0.0, 0.0, 0.0, 0.0, 0.0, 0.0, 0.0, 0.0, 0.0, 0.0, 0.0, 0.0, 0.0, 0.0, 0.0, 0.0, 0.0, 0.0, 0.0, 0.0, 0.0, 0.0, 0.0, 0.0, 0.0, 0.0, 0.0, 0.0, 0.0, 0.0, 0.0, 0.0, 0.0, 0.0, 0.0, 0.0, 0.0, 0.0, 0.0, 0.0, 0.0, 0.0, 0.0, 0.0, 0.0, 0.0, 0.0, 0.0, 0.0, 0.0, 0.0, 0.0, 0.0, 0.0, 0.0, 0.0, 0.0, 0.0, 0.0, 0.0, 0.0, 0.0, 0.0, 0.0, 0.0, 0.0, 0.0, 0.0, 0.0, 0.0, 0.0, 0.0, 0.0, 0.0, 0.0, 0.0, 0.0, 0.0, 0.0, 0.0, 0.0, 0.0, 0.0, 0.0, 0.0, 0.0, 0.0, 0.0, 0.0, 0.0, 0.0, 0.0, 0.0, 0.0, 0.0, 0.0, 0.0, 0.0, 0.0, 0.0, 0.0, 0.0, 0.0, 0.0, 0.0, 0.0, 0.0, 0.0, 0.0, 0.0, 0.0, 0.0, 0.0, 0.0, 0.0, 0.0, 0.0, 0.0, 0.0, 0.0, 0.0, 0.0, 0.0, 0.0, 0.0, 0.0, 0.0, 0.0, 0.0, 0.0, 0.0, 0.0, 0.0, 0.0, 0.0, 0.0, 0.0, 0.0, 0.0, 0.0, 0.0, 0.0, 0.0, 0.0, 0.0, 0.0, 0.0, 0.0, 0.0, 0.0, 0.0, 0.0, 0.0, 0.0, 0.0, 0.0, 0.0, 0.0, 0.0, 0.0, 0.0, 0.0, 0.0, 0.0, 0.0, 0.0, 0.0, 0.0, 0.0, 0.0, 0.0, 0.0, 0.0, 0.0, 0.0, 0.0, 0.0, 0.0, 0.0, 0.0, 0.0, 0.0, 0.0, 0.0, 0.0, 0.0, 0.0, 0.0, 0.0, 0.0, 0.0, 0.0, 0.0, 0.0, 0.0, 0.0, 0.0, 0.0, 0.0, 0.0, 0.0, 0.0, 0.0, 0.0, 0.0, 0.0, 0.0, 0.0, 0.0, 0.0, 0.0, 0.0, 0.0, 0.0, 0.0, 0.0, 0.0, 0.0, 0.0, 0.0, 0.0, 0.0, 0.0, 0.0, 0.0, 0.0, 0.0, 0.0, 0.0, 0.0, 0.0, 0.0, 0.0, 0.0, 0.0, 0.0, 0.0, 0.0, 0.0, 0.0, 0.0, 0.0, 0.0, 0.0, 0.0, 0.0, 0.0, 0.0, 0.0, 0.0, 0.0, 0.0, 0.0, 0.0, 0.0, 0.0, 0.0, 0.0, 0.0, 0.0, 0.0, 0.0, 0.0, 0.0, 0.0, 0.0, 0.0, 0.0, 0.0, 0.0, 0.0, 0.0, 0.0, 0.0, 0.0, 0.0, 0.0, 0.0, 0.0, 0.0, 0.0, 0.0, 0.0, 0.0, 0.0, 0.0, 0.0, 0.0, 0.0, 0.0, 0.0, 0.0, 0.0, 0.0, 0.0, 0.0, 0.0, 0.0, 0.0, 0.0, 0.0, 0.0, 0.0, 0.0, 0.0, 0.0, 0.0, 0.0, 0.0, 0.0, 0.0, 0.0, 0.0, 0.0, 0.0, 0.0, 0.0, 0.0, 0.0, 0.0, 0.0, 0.0, 0.0, 0.0, 0.0, 0.0, 0.0, 0.0, 0.0, 0.0, 0.0, 0.0, 0.0, 0.0, 0.0, 0.0, 0.0, 0.0, 0.0, 0.0, 0.0, 0.0, 0.0, 0.0, 0.0, 0.0, 0.0, 0.0, 0.0, 0.0, 0.0, 0.0, 0.0, 0.0, 0.0, 0.0, 0.0, 0.0, 0.0, 0.0, 0.0, 0.0, 0.0, 0.0, 0.0, 0.0, 0.0, 0.0, 0.0, 0.0, 0.0, 0.0, 0.0, 0.0, 0.0, 0.0, 0.0, 0.0, 0.0, 0.0, 0.0, 0.0, 0.0, 0.0, 0.0, 0.0, 0.0, 0.0, 0.0, 0.0, 0.0, 0.0, 0.0, 0.0, 0.0, 0.0, 0.0, 0.0, 0.0, 0.0, 0.0, 0.0, 0.0, 0.0, 0.0, 0.0, 0.0, 0.0, 0.0, 0.0, 0.0, 0.0, 0.0, 0.0, 0.0, 0.0, 0.0, 0.0, 0.0, 0.0, 0.0, 0.0, 0.0, 0.0, 0.0, 0.0, 0.0, 0.0, 0.0, 0.0, 0.0, 0.0, 0.0, 0.0, 0.0, 0.0, 0.0, 0.0, 0.0, 0.0, 0.0, 0.0, 0.0, 0.0, 0.0, 0.0, 0.0, 0.0, 0.0, 0.0, 0.0, 0.0, 0.0, 0.0, 0.0, 0.0, 0.0, 0.0, 0.0, 0.0, 0.0, 0.0, 0.0, 0.0, 0.0, 0.0, 0.0, 0.0, 0.0, 0.0, 0.0, 0.0, 0.0, 0.0, 0.0, 0.0, 0.0, 0.0, 0.0, 0.0, 0.0, 0.0, 0.0, 0.0, 0.0, 0.0, 0.0, 0.0, 0.0, 0.0, 0.0, 0.0, 0.0, 0.0, 0.0, 0.0, 0.0, 0.0, 0.0, 0.0, 0.0, 0.0, 0.0, 0.0, 0.0, 0.0, 0.0, 0.0, 0.0, 0.0, 0.0, 0.0, 0.0, 0.0, 0.0, 0.0, 0.0, 0.0, 0.0, 0.0, 0.0, 0.0, 0.0, 0.0, 0.0, 0.0, 0.0, 0.0, 0.0, 0.0, 0.0, 0.0, 0.0, 0.0, 0.0, 0.0, 0.0, 0.0, 0.0, 0.0, 0.0, 0.0, 0.0, 0.0, 0.0, 0.0, 0.0, 0.0, 0.0, 0.0, 0.0, 0.0, 0.0, 0.0, 0.0, 0.0, 0.0, 0.0, 0.0, 0.0, 0.0, 0.0, 0.0, 0.0, 0.0, 0.0, 0.0, 0.0, 0.0, 0.0, 0.0, 0.0, 0.0, 0.0, 0.0, 0.0, 0.0, 0.0, 0.0, 0.0, 0.0, 0.0, 0.0, 0.0, 0.0, 0.0, 0.0, 0.0, 0.0, 0.0, 0.0, 0.0, 0.0, 0.0, 0.0, 0.0, 0.0, 0.0, 0.0, 0.0, 0.0, 0.0, 0.0, 0.0, 0.0, 0.0, 0.0, 0.0, 0.0, 0.0, 0.0, 0.0, 0.0, 0.0, 0.0, 0.0, 0.0, 0.0, 0.0, 0.0, 0.0, 0.0, 0.0, 0.0, 0.0, 0.0, 0.0, 0.0, 0.0, 0.0, 0.0, 0.0, 0.0, 0.0, 0.0, 0.0, 0.0, 0.0, 0.0, 0.0, 0.0, 0.0, 0.0, 0.0, 0.0, 0.0, 0.0, 0.0, 0.0, 0.0, 0.0, 0.0, 0.0, 0.0, 0.0, 0.0, 0.0, 0.0, 0.0, 0.0, 0.0, 0.0, 0.0, 0.0, 0.0, 0.0, 0.0, 0.0, 0.0, 0.0, 0.0, 0.0, 0.0, 0.0, 0.0, 0.0, 0.0, 0.0, 0.0, 0.0, 0.0, 0.0, 0.0, 0.0, 0.0, 0.0, 0.0, 0.0, 0.0, 0.0, 0.0, 0.0, 0.0, 0.0, 0.0, 0.0, 0.0, 0.0, 0.0, 0.0, 0.0, 0.0, 0.0, 0.0, 0.0, 0.0, 0.0, 0.0, 0.0, 0.0, 0.0, 0.0, 0.0, 0.0, 0.0, 0.0, 0.0, 0.0, 0.0, 0.0, 0.0, 0.0, 0.0, 0.0, 0.0, 0.0, 0.0, 0.0, 0.0, 0.0, 0.0, 0.0, 0.0, 0.0, 0.0, 0.0, 0.0, 0.0, 0.0, 0.0, 0.0, 0.0, 0.0, 0.0, 0.0, 0.0, 0.0, 0.0, 0.0, 0.0, 0.0, 0.0, 0.0, 0.0, 0.0, 0.0, 0.0, 0.0, 0.0, 0.0, 0.0, 0.0, 0.0, 0.0, 0.0, 0.0, 0.0, 0.0, 0.0, 0.0, 0.0, 0.0, 0.0, 0.0, 0.0, 0.0, 0.0, 0.0, 0.0, 0.0, 0.0, 0.0, 0.0, 0.0, 0.0, 0.0, 0.0, 0.0, 0.0, 0.0, 0.0, 0.0, 0.0, 0.0, 0.0, 0.0, 0.0, 0.0, 0.0, 0.0, 0.0, 0.0, 0.0, 0.0, 0.0, 0.0, 0.0, 0.0, 0.0, 0.0, 0.0, 0.0, 0.0, 0.0, 0.0, 0.0, 0.0, 0.0, 0.0, 0.0, 0.0, 0.0, 0.0, 0.0, 0.0, 0.0, 0.0, 0.0, 0.0, 0.0, 0.0, 0.0, 0.0, 0.0, 0.0, 0.0, 0.0, 0.0, 0.0, 0.0, 0.0, 0.0, 0.0, 0.0, 0.0, 0.0, 0.0, 0.0, 0.0, 0.0, 0.0, 0.0, 0.0, 0.0, 0.0, 0.0, 0.0, 0.0, 0.0, 0.0, 0.0, 0.0, 0.0, 0.0, 0.0, 0.0, 0.0, 0.0, 0.0, 0.0, 0.0, 0.0, 0.0, 0.0, 0.0, 0.0, 0.0, 0.0, 0.0, 0.0, 0.0, 0.0, 0.0, 0.0, 0.0, 0.0, 0.0, 0.0, 0.0, 0.0, 0.0, 0.0, 0.0, 0.0, 0.0, 0.0, 0.0, 0.0, 0.0, 0.0, 0.0, 0.0, 0.0, 0.0, 0.0, 0.0, 0.0, 0.0, 0.0, 0.0, 0.0, 0.0, 0.0, 0.0, 0.0, 0.0, 0.0, 0.0, 0.0, 0.0, 0.0, 0.0, 0.0, 0.0, 0.0, 0.0, 0.0, 0.0, 0.0, 0.0, 0.0, 0.0, 0.0, 0.0, 0.0, 0.0, 0.0, 0.0, 0.0, 0.0, 0.0, 0.0, 0.0, 0.0, 0.0, 0.0, 0.0, 0.0, 0.0, 0.0, 0.0, 0.0, 0.0, 0.0, 0.0, 0.0, 0.0, 0.0, 0.0, 0.0, 0.0, 0.0, 0.0, 0.0, 0.0, 0.0, 0.0, 0.0, 0.0, 0.0, 0.0, 0.0, 0.0, 0.0, 0.0, 0.0, 0.0, 0.0, 0.0, 0.0, 0.0, 0.0, 0.0, 0.0, 0.0, 0.0, 0.0, 0.0, 0.0, 0.0, 0.0, 0.0, 0.0, 0.0, 0.0, 0.0, 0.0, 0.0, 0.0, 0.0, 0.0, 0.0, 0.0, 0.0, 0.0, 0.0, 0.0, 0.0, 0.0, 0.0, 0.0, 0.0, 0.0, 0.0, 0.0, 0.0, 0.0, 0.0, 0.0, 0.0, 0.0, 0.0, 0.0, 0.0, 0.0, 0.0, 0.0, 0.0, 0.0, 0.0, 0.0, 0.0, 0.0, 0.0, 0.0, 0.0, 0.0, 0.0, 0.0, 0.0, 0.0, 0.0, 0.0, 0.0, 0.0, 0.0, 0.0, 0.0, 0.0, 0.0, 0.0, 0.0, 0.0, 0.0, 0.0, 0.0, 0.0, 0.0, 0.0, 0.0, 0.0, 0.0, 0.0, 0.0, 0.0, 0.0, 0.0, 0.0, 0.0, 0.0, 0.0, 0.0, 0.0, 0.0, 0.0, 0.0, 0.0, 0.0, 0.0, 0.0, 0.0, 0.0, 0.0, 0.0, 0.0, 0.0, 0.0, 0.0, 0.0, 0.0, 0.0, 0.0, 0.0, 0.0, 0.0, 0.0, 0.0, 0.0, 0.0, 0.0, 0.0, 0.0, 0.0, 0.0, 0.0, 0.0, 0.0, 0.0, 0.0, 0.0, 0.0, 0.0, 0.0, 0.0, 0.0, 0.0, 0.0, 0.0, 0.0, 0.0, 0.0, 0.0, 0.0, 0.0, 0.0, 0.0, 0.0, 0.0, 0.0, 0.0, 0.0, 0.0, 0.0, 0.0, 0.0, 0.0, 0.0, 0.0, 0.0, 0.0, 0.0, 0.0, 0.0, 0.0, 0.0, 0.0, 0.0, 0.0, 0.0, 0.0, 0.0, 0.0, 0.0, 0.0, 0.0, 0.0, 0.0, 0.0, 0.0, 0.0, 0.0, 0.0, 0.0, 0.0, 0.0, 0.0, 0.0, 0.0, 0.625, 0.75, 0.625, 0.7235, 0.0, 0.0, 0.0, 0.0, 0.625, 0.875, 0.625, 0.75, 0.0, 0.0, 0.0, 0.0, 0.625, 1.0, 0.625, 0.875, 0.0, 0.0, 0.0, 0.0, 0.625, 0.0594, 0.625, 0.5219, 0.0, 0.0, 0.0, 0.0, 0.75, 0.6906, 0.625, 0.0594, 0.0, 0.0, 0.0, 0.0, 0.625, 0.6906, 0.75, 0.6906, 0.0, 0.0, 0.0, 0.0, 0.75, 0.6281, 0.875, 0.6281, 0.0, 0.0, 0.0, 0.0, 0.625, 0.1219, 0.625, 0.09055, 0.0, 0.0, 0.0, 0.0, 0.0, 0.0, 0.0, 0.0, 0.0, 0.0, 0.0, 0.0, 0.625, 0.0594, 0.75, 0.6906, 0.0, 0.0, 0.0, 0.0, 0.75, 0.6906, 0.625, 0.6906, 0.0, 0.0, 0.0, 0.0, 0.75, 0.5656, 0.875, 0.5656, 0.0, 0.0, 0.0, 0.0, 0.875, 0.5656, 0.7635, 0.3677, 0.0, 0.0, 0.0, 0.0, 0.0, 0.0, 0.0, 0.0, 0.625, 0.1219, 0.0, 0.0, 0.0, 0.0, 0.0, 0.0, 0.0, 0.0, 0.625, 0.6281, 0.625, 0.375, 0.625, 0.25, 0.0, 0.0, 0.0, 0.0, 0.625, 0.25, 0.625, 0.2199, 0.0, 0.0, 0.0, 0.0, 0.0, 0.0, 0.0, 0.0, 0.0, 0.0, 0.0, 0.0, 0.0, 0.0, 0.0, 0.0, 0.0, 0.0, 0.0, 0.0, 0.0, 0.0, 0.0, 0.0, 0.0, 0.0, 0.0, 0.0, 0.0, 0.0, 0.0, 0.0, 0.0, 0.0, 0.0, 0.0, 0.0, 0.0, 0.0, 0.0, 0.0, 0.0, 0.0, 0.0, 0.0, 0.0, 0.0, 0.0, 0.0, 0.0, 0.0, 0.0, 0.0, 0.0, 0.0, 0.0, 0.0, 0.0, 0.0, 0.0, 0.0, 0.0, 0.0, 0.0, 0.0, 0.0, 0.0, 0.0, 0.0, 0.0, 0.0, 0.0, 0.0, 0.0, 0.0, 0.0, 0.0, 0.0, 0.0, 0.0, 0.0, 0.0, 0.0, 0.0, 0.0, 0.0, 0.0, 0.0, 0.0, 0.0, 0.0, 0.0, 0.0, 0.0, 0.0, 0.0, 0.0, 0.0, 0.0, 0.0, 0.0, 0.0, 0.0, 0.0, 0.0, 0.0, 0.0, 0.0, 0.0, 0.0, 0.0, 0.0, 0.0, 0.0, 0.0, 0.0, 0.0, 0.0, 0.0, 0.0, 0.0, 0.0, 0.0, 0.0, 0.0, 0.0, 0.0, 0.0, 0.0, 0.0, 0.0, 0.0, 0.0, 0.0, 0.0, 0.0, 0.0, 0.0, 0.0, 0.0, 0.0, 0.0, 0.0, 0.0, 0.0, 0.0, 0.0, 0.0, 0.0, 0.0, 0.0, 0.0, 0.0, 0.0, 0.0, 0.0, 0.0, 0.0, 0.0, 0.0, 0.0, 0.0, 0.0, 0.0, 0.0, 0.0, 0.0, 0.0, 0.0, 0.0, 0.0, 0.0, 0.0, 0.0, 0.0, 0.0, 0.0, 0.0, 0.0, 0.0, 0.0, 0.0, 0.0, 0.0, 0.0, 0.0, 0.0, 0.0, 0.0, 0.0, 0.0, 0.0, 0.0, 0.0, 0.0, 0.0, 0.0, 0.0, 0.0, 0.0, 0.0, 0.0, 0.0, 0.0, 0.0, 0.0, 0.0, 0.0, 0.0, 0.0, 0.0, 0.0, 0.0, 0.0, 0.0, 0.0, 0.0, 0.0, 0.0, 0.0, 0.0, 0.0, 0.0, 0.0, 0.0, 0.0, 0.0, 0.0, 0.0, 0.0, 0.0, 0.0, 0.0, 0.0, 0.0, 0.0, 0.0, 0.0, 0.0, 0.0, 0.0, 0.0, 0.0, 0.0, 0.0, 0.0, 0.0, 0.0, 0.0, 0.0, 0.0, 0.0, 0.0, 0.0, 0.0, 0.0, 0.0, 0.0, 0.0, 0.0, 0.0, 0.0, 0.0, 0.0, 0.0, 0.0, 0.0, 0.0, 0.0, 0.0, 0.0, 0.0, 0.0, 0.0, 0.0, 0.0, 0.0, 0.0, 0.0, 0.0, 0.0, 0.0, 0.0, 0.0, 0.0, 0.0, 0.0, 0.0, 0.0, 0.0, 0.0, 0.0, 0.0, 0.0, 0.0, 0.0, 0.0, 0.0, 0.0, 0.0, 0.0, 0.0, 0.0, 0.0, 0.0, 0.0, 0.0, 0.0, 0.0, 0.0, 0.0, 0.0, 0.0, 0.0, 0.0, 0.0, 0.0, 0.0, 0.0, 0.0, 0.0, 0.0, 0.0, 0.0, 0.0, 0.0, 0.0, 0.0, 0.0, 0.0, 0.0, 0.0, 0.0, 0.0, 0.0, 0.0, 0.0, 0.0, 0.0, 0.0, 0.0, 0.0, 0.0, 0.0, 0.0, 0.0, 0.0, 0.0, 0.0, 0.0, 0.0, 0.0, 0.0, 0.0, 0.0, 0.0, 0.0, 0.0, 0.0, 0.0, 0.0, 0.0, 0.0, 0.0, 0.0, 0.0, 0.0, 0.0, 0.0, 0.0, 0.0, 0.0, 0.0, 0.0, 0.0, 0.0, 0.0, 0.0, 0.0, 0.0, 0.0, 0.0, 0.0, 0.0, 0.0, 0.0, 0.0, 0.0, 0.0, 0.0, 0.0, 0.0, 0.0, 0.0, 0.0, 0.0, 0.0, 0.0, 0.0, 0.0, 0.0, 0.0, 0.0, 0.0, 0.0, 0.0, 0.0, 0.0, 0.0, 0.0, 0.0, 0.0, 0.0, 0.0, 0.0, 0.0, 0.0, 0.0, 0.0, 0.0, 0.0, 0.0, 0.0, 0.0, 0.0, 0.0, 0.0, 0.0, 0.0, 0.0, 0.0, 0.0, 0.0, 0.0, 0.0, 0.0, 0.0, 0.0, 0.0, 0.0, 0.0, 0.0, 0.0, 0.0, 0.0, 0.0, 0.0, 0.0, 0.0, 0.0, 0.0, 0.0, 0.0, 0.0, 0.0, 0.0, 0.0, 0.0, 0.0, 0.0, 0.0, 0.0, 0.0, 0.0, 0.0, 0.0, 0.0, 0.0, 0.0, 0.0, 0.0, 0.0, 0.0, 0.0, 0.0, 0.0, 0.0, 0.0, 0.0, 0.0, 0.0, 0.0, 0.0, 0.0, 0.0, 0.0, 0.0, 0.0, 0.0, 0.0, 0.0, 0.0, 0.0, 0.0, 0.0, 0.0, 0.0, 0.0, 0.0, 0.0, 0.0, 0.0, 0.0, 0.0, 0.0, 0.0, 0.0, 0.0, 0.0, 0.0, 0.375, 0.875, 0.375, 0.75, 0.0, 0.0, 0.0, 0.0, 0.375, 1.0, 0.375, 0.875, 0.0, 0.0, 0.0, 0.0, 0.4375, 0.0, 0.375, 0.0, 0.0, 0.0, 0.0, 0.0, 0.5, 0.0, 0.4375, 0.0, 0.0, 0.0, 0.0, 0.0, 0.5, 0.875, 0.5, 1.0, 0.0, 0.0, 0.0, 0.0, 0.5, 0.75, 0.5, 0.875, 0.0, 0.0, 0.0, 0.0, 0.4375, 0.75, 0.5, 0.75, 0.0, 0.0, 0.0, 0.0, 0.375, 0.75, 0.4375, 0.75, 0.0, 0.0, 0.0, 0.0, 0.0, 0.0, 0.0, 0.0, 0.0, 0.0, 0.0, 0.0, 0.0, 0.0, 0.0, 0.0, 0.0, 0.0, 0.0, 0.0, 0.0, 0.0, 0.0, 0.0, 0.0, 0.0, 0.0, 0.0, 0.0, 0.0, 0.0, 0.0, 0.0, 0.0, 0.0, 0.0, 0.0, 0.0, 0.0, 0.0, 0.0, 0.0, 0.0, 0.0, 0.0, 0.0, 0.0, 0.0, 0.0, 0.0, 0.0, 0.0, 0.0, 0.0, 0.0, 0.0, 0.0, 0.0, 0.0, 0.0, 0.0, 0.0, 0.0, 0.0, 0.0, 0.0, 0.0, 0.0, 0.0, 0.0, 0.0, 0.0, 0.0, 0.0, 0.0, 0.0, 0.0, 0.0, 0.0, 0.0, 0.0, 0.0, 0.0, 0.0, 0.0, 0.0, 0.0, 0.0, 0.0, 0.0, 0.0, 0.0, 0.0, 0.0, 0.625, 0.5219, 0.625, 1.0, 0.0, 0.0, 0.0, 0.0, 0.0, 0.0, 0.0, 0.0, 0.0, 0.0, 0.0, 0.0, 0.0, 0.0, 0.0, 0.0, 0.0, 0.0, 0.0, 0.0, 0.0, 0.0, 0.0, 0.0, 0.0, 0.0, 0.0, 0.0, 0.625, 0.09055, 0.625, 0.0594, 0.0, 0.0, 0.0, 0.0, 0.0, 0.0, 0.0, 0.0, 0.0, 0.0, 0.0, 0.0, 0.0, 0.0, 0.0, 0.0, 0.0, 0.0, 0.0, 0.0, 0.0, 0.0, 0.0, 0.0, 0.0, 0.0, 0.0, 0.0, 0.0, 0.0, 0.0, 0.0, 0.0, 0.0, 0.0, 0.0, 0.0, 0.0, 0.0, 0.0, 0.0, 0.0, 0.0, 0.0, 0.0, 0.0, 0.0, 0.0, 0.0, 0.0, 0.0, 0.0, 0.0, 0.0, 0.0, 0.0, 0.0, 0.0, 0.0, 0.0, 0.0, 0.0, 0.0, 0.0, 0.0, 0.0, 0.0, 0.0, 0.7635, 0.3677, 0.625, 0.1219, 0.0, 0.0, 0.0, 0.0, 0.0, 0.0, 0.0, 0.0, 0.0, 0.0, 0.0, 0.0, 0.0, 0.0, 0.0, 0.0, 0.0, 0.0, 0.0, 0.0, 0.0, 0.0, 0.0, 0.0, 0.0, 0.0, 0.0, 0.0, 0.0, 0.0, 0.0, 0.0, 0.0, 0.0, 0.0, 0.0, 0.625, 0.2199, 0.625, 0.1844, 0.0, 0.0, 0.0, 0.0, 0.0, 0.0, 0.0, 0.0, 0.0, 0.0, 0.0, 0.0, 0.0, 0.0, 0.0, 0.0, 0.0, 0.0, 0.0, 0.0, 0.0, 0.0, 0.0, 0.0, 0.0, 0.0, 0.0, 0.0, 0.0, 0.0, 0.0, 0.0, 0.0, 0.0, 0.0, 0.0, 0.0, 0.0, 0.0, 0.0, 0.0, 0.0, 0.0, 0.0, 0.0, 0.0, 0.0, 0.0, 0.0, 0.0, 0.0, 0.0, 0.0, 0.0, 0.0, 0.0, 0.0, 0.0, 0.0, 0.0, 0.0, 0.0, 0.0, 0.0, 0.0, 0.0, 0.5625, 0.0594, 0.6009, 0.03374, 0.625, 0.03019, 0.625, 0.0594, 0.0, 0.0, 0.0, 0.0, 0.0, 0.0, 0.0, 0.0, 0.625, 0.09055, 0.5893, 0.09406, 0.5625, 0.0594, 0.625, 0.0594, 0.625, 0.2199, 0.6014, 0.2146, 0.5625, 0.1844, 0.625, 0.1844, 0.5625, 0.1844, 0.5981, 0.1563, 0.625, 0.1565, 0.625, 0.1844, 0.0, 0.0, 0.0, 0.0, 0.0, 0.0, 0.0, 0.0, 0.0, 0.0, 0.0, 0.0, 0.0, 0.0, 0.0, 0.0, 0.0, 0.0, 0.0, 0.0, 0.0, 0.0, 0.0, 0.0, 0.0, 0.0, 0.0, 0.0, 0.0, 0.0, 0.0, 0.0, 0.0, 0.0, 0.0, 0.0, 0.0, 0.0, 0.0, 0.0, 0.0, 0.0, 0.0, 0.0, 0.0, 0.0, 0.0, 0.0, 0.0, 0.0, 0.0, 0.0, 0.0, 0.0, 0.0, 0.0, 0.0, 0.0, 0.0, 0.0, 0.0, 0.0, 0.0, 0.0, 0.0, 0.0, 0.0, 0.0, 0.0, 0.0, 0.0, 0.0, 0.0, 0.0, 0.0, 0.0, 0.0, 0.0, 0.0, 0.0, 0.0, 0.0, 0.0, 0.0, 0.0, 0.0, 0.0, 0.0, 0.0, 0.0, 0.0, 0.0, 0.0, 0.0, 0.0, 0.0, 0.0, 0.0, 0.0, 0.0, 0.0, 0.0, 0.0, 0.0, 0.0, 0.0, 0.0, 0.0, 0.0, 0.0, 0.0, 0.0, 0.0, 0.0, 0.0, 0.0, 0.0, 0.0, 0.0, 0.0, 0.0, 0.0, 0.0, 0.0, 0.0, 0.0, 0.0, 0.0, 0.0, 0.0, 0.0, 0.0, 0.0, 0.0, 0.0, 0.0, 0.0, 0.0, 0.0, 0.0, 0.0, 0.0, 0.0, 0.0, 0.0, 0.0, 0.0, 0.0, 0.0, 0.0, 0.0, 0.0, 0.0, 0.0, 0.625, 0.584, 0.625, 0.5656, 0.0, 0.0, 0.0, 0.0, 0.625, 0.5295, 0.625, 0.5, 0.0, 0.0, 0.0, 0.0, 0.0, 0.0, 0.0, 0.0, 0.0, 0.0, 0.0, 0.0, 0.0, 0.0, 0.0, 0.0, 0.0, 0.0, 0.0, 0.0, 0.0, 0.0, 0.0, 0.0, 0.0, 0.0, 0.0, 0.0, 0.0, 0.0, 0.0, 0.0, 0.0, 0.0, 0.0, 0.0, 0.0, 0.0, 0.0, 0.0, 0.0, 0.0, 0.0, 0.0, 0.0, 0.0, 0.0, 0.0, 0.0, 0.0, 0.0, 0.0, 0.0, 0.0, 0.0, 0.0, 0.0, 0.0, 0.0, 0.0, 0.0, 0.0, 0.0, 0.0, 0.0, 0.0, 0.0, 0.0, 0.0, 0.0, 0.0, 0.0, 0.0, 0.0, 0.0, 0.0, 0.0, 0.0, 0.0, 0.0, 0.0, 0.0, 0.0, 0.0, 0.0, 0.0, 0.0, 0.0, 0.0, 0.0, 0.0, 0.0, 0.0, 0.0, 0.0, 0.0, 0.0, 0.0, 0.0, 0.0, 0.0, 0.0, 0.0, 0.0, 0.0, 0.0, 0.0, 0.0, 0.0, 0.0, 0.0, 0.0, 0.0, 0.0, 0.0, 0.0, 0.0, 0.0, 0.0, 0.0, 0.0, 0.0, 0.0, 0.0, 0.0, 0.0, 0.625, 0.7235, 0.625, 0.6906, 0.0, 0.0, 0.0, 0.0, 0.0, 0.0, 0.0, 0.0, 0.0, 0.0, 0.0, 0.0, 0.0, 0.0, 0.0, 0.0, 0.0, 0.0, 0.0, 0.0, 0.0, 0.0, 0.0, 0.0, 0.0, 0.0, 0.0, 0.0, 0.0, 0.0, 0.0, 0.0, 0.0, 0.0, 0.0, 0.0, 0.0, 0.0, 0.0, 0.0, 0.0, 0.0, 0.0, 0.0, 0.0, 0.0, 0.0, 0.0, 0.0, 0.0, 0.0, 0.0, 0.0, 0.0, 0.0, 0.0, 0.0, 0.0, 0.0, 0.0, 0.0, 0.0, 0.0, 0.0, 0.0, 0.0, 0.0, 0.0, 0.0, 0.0, 0.0, 0.0, 0.0, 0.0, 0.0, 0.0, 0.0, 0.0, 0.0, 0.0, 0.0, 0.0, 0.0, 0.0, 0.0, 0.0, 0.0, 0.0, 0.0, 0.0, 0.0, 0.0, 0.625, 0.6527, 0.625, 0.6281, 0.0, 0.0, 0.0, 0.0, 0.0, 0.0, 0.0, 0.0, 0.0, 0.0, 0.0, 0.0, 0.0, 0.0, 0.0, 0.0, 0.0, 0.0, 0.0, 0.0, 0.0, 0.0, 0.0, 0.0, 0.0, 0.0, 0.0, 0.0, 0.0, 0.0, 0.0, 0.0, 0.0, 0.0, 0.0, 0.0, 0.0, 0.0, 0.0, 0.0, 0.0, 0.0, 0.0, 0.0, 0.0, 0.0, 0.0, 0.0, 0.0, 0.0, 0.0, 0.0, 0.0, 0.0, 0.0, 0.0, 0.0, 0.0, 0.0, 0.0, 0.0, 0.0, 0.0, 0.0, 0.0, 0.0, 0.625, 0.7235, 0.5991, 0.7218, 0.5625, 0.6906, 0.625, 0.6906, 0.0, 0.0, 0.0, 0.0, 0.0, 0.0, 0.0, 0.0, 0.0, 0.0, 0.0, 0.0, 0.0, 0.0, 0.0, 0.0, 0.0, 0.0, 0.0, 0.0, 0.0, 0.0, 0.0, 0.0, 0.5625, 0.5656, 0.603, 0.5332, 0.625, 0.5295, 0.625, 0.5656, 0.625, 0.584, 0.6062, 0.5866, 0.5625, 0.5656, 0.625, 0.5656, 0.0, 0.0, 0.0, 0.0, 0.0, 0.0, 0.0, 0.0, 0.5625, 0.6906, 0.5931, 0.6554, 0.625, 0.6527, 0.625, 0.6906, 0.0, 0.0, 0.0, 0.0, 0.0, 0.0, 0.0, 0.0, 0.0, 0.0, 0.0, 0.0, 0.0, 0.0, 0.0, 0.0, 0.0, 0.0, 0.0, 0.0, 0.0, 0.0, 0.0, 0.0, 0.5931, 0.6554, 0.592, 0.6281, 0.625, 0.6281, 0.625, 0.6527, 0.592, 0.6281, 0.6062, 0.5866, 0.625, 0.584, 0.625, 0.6281, 0.5875, 0.1219, 0.5893, 0.09406, 0.625, 0.09055, 0.625, 0.1219, 0.5981, 0.1563, 0.5875, 0.1219, 0.625, 0.1219, 0.625, 0.1565, 0.5881, 0.375, 0.5989, 0.25, 0.625, 0.25, 0.625, 0.375, 0.603, 0.5332, 0.594, 0.5, 0.625, 0.5, 0.625, 0.5295, 0.594, 0.5, 0.5881, 0.375, 0.625, 0.375, 0.625, 0.5, 0.5989, 0.25, 0.6014, 0.2146, 0.625, 0.2199, 0.625, 0.25, 0.5943, 0.875, 0.595, 0.75, 0.625, 0.75, 0.625, 0.875, 0.5954, 1.0, 0.5943, 0.875, 0.625, 0.875, 0.625, 1.0, 0.6009, 0.03374, 0.5954, 0.0, 0.625, 0.0, 0.625, 0.03019, 0.595, 0.75, 0.5991, 0.7218, 0.625, 0.7235, 0.625, 0.75, 0.0, 0.0, 0.0, 0.0, 0.0, 0.0, 0.0, 0.0, 0.0, 0.0, 0.0, 0.0, 0.0, 0.0, 0.0, 0.0, 0.0, 0.0, 0.0, 0.0, 0.0, 0.0, 0.0, 0.0, 0.0, 0.0, 0.0, 0.0, 0.0, 0.0, 0.0, 0.0])
me_cube.materials.append(mat_material)
me_cube.use_mirror_vertex_groups = False
me_cube.update()

# ---- objects
ob_cube = bpy.data.objects.new('Cube', me_cube)
ob_light = bpy.data.objects.new('Light', light_light)
ob_camera = bpy.data.objects.new('Camera', cam_camera)

# ---- transforms, parenting, visibility, modifiers, constraints
ob_cube.location = (0.0, 0.0, 1.183)
ob_cube.scale = (0.27, 1.0, 1.0)
ob_cube.lock_rotations_4d = False
ob_cube.empty_display_type = 'ARROWS'
ob_cube.lineart.crease_threshold = 0.0
_m = ob_cube.modifiers.new('Subdivision', 'SUBSURF')
ob_light.location = (4.076, 1.005, 5.904)
ob_light.rotation_euler = (0.6503, 0.05522, 1.866)
ob_light.lock_rotations_4d = False
ob_light.empty_display_type = 'ARROWS'
ob_light.color = (0.0, 0.0, 0.0, 0.0)
ob_light.lineart.crease_threshold = 0.0
ob_camera.location = (7.359, -6.926, 4.958)
ob_camera.rotation_euler = (1.109, 0.0, 0.8149)
ob_camera.lock_rotations_4d = False
ob_camera.empty_display_type = 'ARROWS'
ob_camera.color = (0.0, 0.0, 0.0, 0.0)
ob_camera.display_type = 'WIRE'
ob_camera.lineart.crease_threshold = 0.0

# ---- collection membership
col_collection.objects.link(ob_cube)
col_collection.objects.link(ob_light)
col_collection.objects.link(ob_camera)

# ---- scene / render settings (as saved in the file)
scene.camera = ob_camera
scene.frame_start = 1; scene.frame_end = 250; scene.frame_set(1)
scene.render.engine = 'BLENDER_EEVEE_NEXT'
scene.render.resolution_x = 1907
scene.render.resolution_y = 1025
bpy.context.view_layer.update()
